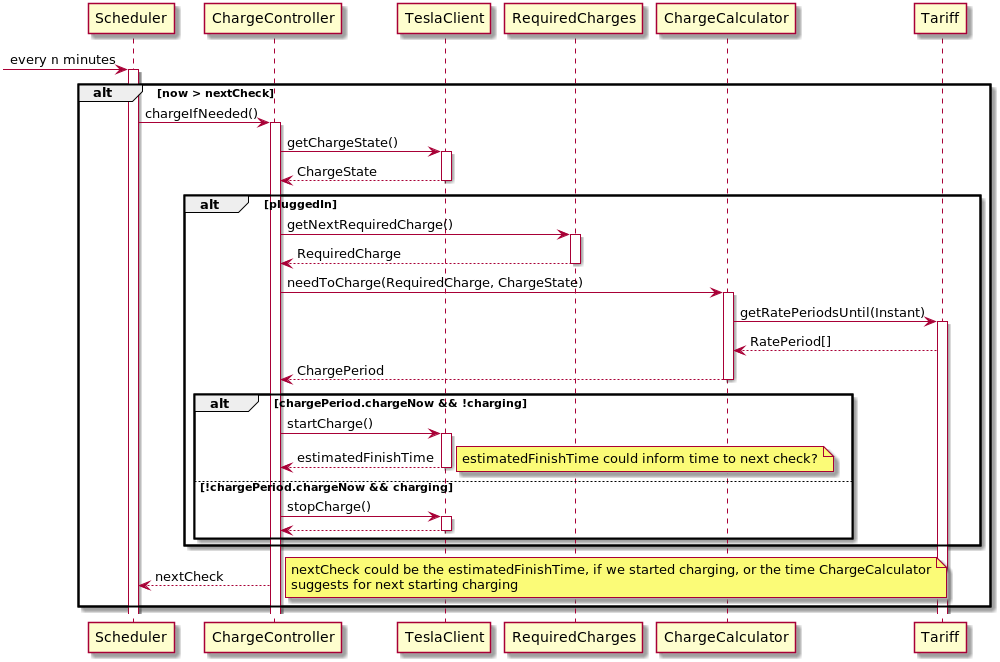

The diagram above was rendered by PlantUML. Its source (embedded in the PNG):
@startuml
[-> Scheduler: every ""n"" minutes
activate Scheduler

alt now > nextCheck
    Scheduler -> ChargeController: chargeIfNeeded()
    activate ChargeController

    ChargeController -> TeslaClient: getChargeState()
    activate TeslaClient
    ChargeController <-- TeslaClient: ChargeState
    deactivate TeslaClient

    alt pluggedIn
        ChargeController -> RequiredCharges: getNextRequiredCharge()
        activate RequiredCharges
        ChargeController <-- RequiredCharges: RequiredCharge
        deactivate RequiredCharges

        ChargeController -> ChargeCalculator: needToCharge(RequiredCharge, ChargeState)
        activate ChargeCalculator

        ChargeCalculator -> Tariff: getRatePeriodsUntil(Instant)
        activate Tariff
        ChargeCalculator <-- Tariff: RatePeriod[]

        ChargeController <-- ChargeCalculator: ChargePeriod
        deactivate ChargeCalculator

        alt chargePeriod.chargeNow && !charging
            ChargeController -> TeslaClient: startCharge()
            activate TeslaClient
            ChargeController <-- TeslaClient: estimatedFinishTime
            note right: estimatedFinishTime could inform time to next check?
            deactivate TeslaClient
        else !chargePeriod.chargeNow && charging
            ChargeController -> TeslaClient: stopCharge()
            activate TeslaClient
            ChargeController <-- TeslaClient
            deactivate TeslaClient
        end
    end

    Scheduler <-- ChargeController: nextCheck
    note right: nextCheck could be the estimatedFinishTime, if we started charging, or the time ChargeCalculator\nsuggests for next starting charging
end
@enduml